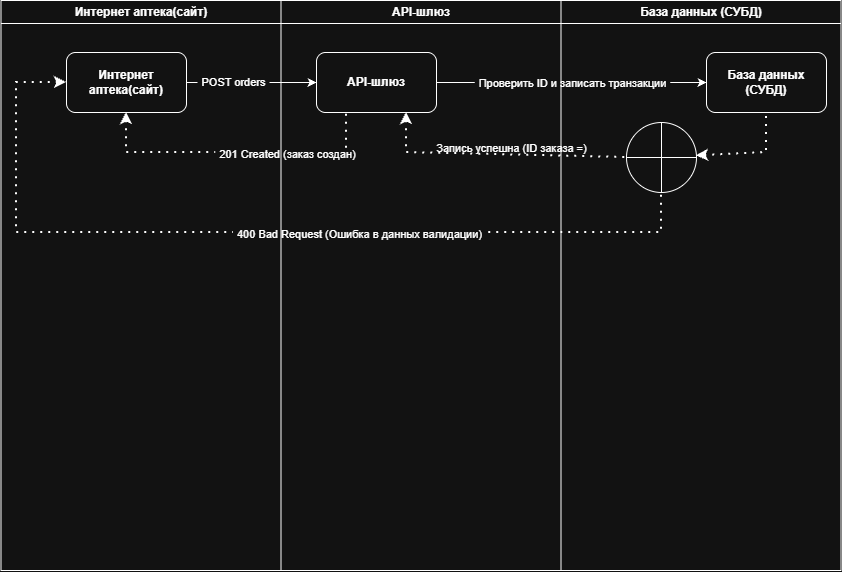

The diagram above was exported from draw.io. Its source (the exported page's mxGraphModel, read from the mxfile embedded in the PNG):
<mxGraphModel dx="1788" dy="670" grid="1" gridSize="10" guides="1" tooltips="1" connect="1" arrows="1" fold="1" page="1" pageScale="1" pageWidth="1169" pageHeight="826" background="none" math="0" shadow="0">
  <root>
    <mxCell id="0" />
    <mxCell id="1" parent="0" />
    <mxCell id="2" parent="1" style="swimlane;whiteSpace=wrap" value="Интернет аптека(сайт)" vertex="1">
      <mxGeometry height="570" width="280" x="164.5" y="128" as="geometry" />
    </mxCell>
    <mxCell id="eFRgLdN_ymuGhERYKU6o-41" parent="2" style="rounded=1;whiteSpace=wrap;html=1;roundedPerimeter=1;" value="&lt;span style=&quot;font-weight: 700;&quot;&gt;Интернет аптека(сайт)&lt;/span&gt;" vertex="1">
      <mxGeometry height="60" width="120" x="65.5" y="52" as="geometry" />
    </mxCell>
    <mxCell id="3" parent="1" style="swimlane;whiteSpace=wrap;startSize=23;" value="API-шлюз" vertex="1">
      <mxGeometry height="570" width="280" x="444.5" y="128" as="geometry" />
    </mxCell>
    <mxCell id="eFRgLdN_ymuGhERYKU6o-42" parent="3" style="rounded=1;whiteSpace=wrap;html=1;roundedPerimeter=1;" value="&lt;span style=&quot;font-weight: 700;&quot;&gt;API-шлюз&lt;/span&gt;" vertex="1">
      <mxGeometry height="60" width="120" x="35.5" y="52" as="geometry" />
    </mxCell>
    <mxCell id="4" parent="1" style="swimlane;whiteSpace=wrap;startSize=23;" value="База данных (СУБД)" vertex="1">
      <mxGeometry height="570" width="280" x="724.5" y="128" as="geometry" />
    </mxCell>
    <mxCell id="eFRgLdN_ymuGhERYKU6o-43" parent="4" style="rounded=1;whiteSpace=wrap;html=1;roundedPerimeter=1;" value="&lt;span style=&quot;font-weight: 700;&quot;&gt;База данных (СУБД)&lt;/span&gt;" vertex="1">
      <mxGeometry height="60" width="120" x="145.5" y="52" as="geometry" />
    </mxCell>
    <mxCell id="Ouo2BYRyFVzFdlgh1G6J-13" parent="4" style="verticalLabelPosition=bottom;verticalAlign=top;html=1;shape=mxgraph.flowchart.or_2;perimeter=ellipsePerimeter;labelPerimeter=1;rotation=90;" value="" vertex="1">
      <mxGeometry height="70" width="70" x="65.5" y="122" as="geometry" />
    </mxCell>
    <mxCell id="eFRgLdN_ymuGhERYKU6o-54" edge="1" parent="4" source="Ouo2BYRyFVzFdlgh1G6J-13" style="endArrow=none;dashed=1;html=1;dashPattern=1 3;strokeWidth=2;rounded=0;defaultLabelBackgroundColor=page;labelPadding=0 4;entryX=0.5;entryY=1;entryDx=0;entryDy=0;endFill=0;startArrow=classic;startFill=1;" target="eFRgLdN_ymuGhERYKU6o-43" value="">
      <mxGeometry height="50" relative="1" width="50" x="-0.1591" as="geometry">
        <Array as="points">
          <mxPoint x="205.5" y="152" />
        </Array>
        <mxPoint x="-404.5" y="242" as="sourcePoint" />
        <mxPoint x="205.5" y="152" as="targetPoint" />
      </mxGeometry>
    </mxCell>
    <mxCell id="eFRgLdN_ymuGhERYKU6o-55" connectable="0" parent="eFRgLdN_ymuGhERYKU6o-54" style="edgeLabel;html=1;align=center;verticalAlign=middle;resizable=0;points=[];inheritText=1;defaultLabelBackgroundColor=page;labelPadding=0 4;" value="Запись успешна (ID заказа =)" vertex="1">
      <mxGeometry relative="1" x="0.0545" y="4" as="geometry">
        <mxPoint x="-243" y="-1" as="offset" />
      </mxGeometry>
    </mxCell>
    <mxCell id="eFRgLdN_ymuGhERYKU6o-47" edge="1" parent="1" source="eFRgLdN_ymuGhERYKU6o-41" style="edgeStyle=orthogonalEdgeStyle;rounded=0;orthogonalLoop=1;jettySize=auto;html=1;exitX=1;exitY=0.5;exitDx=0;exitDy=0;entryX=0;entryY=0.5;entryDx=0;entryDy=0;defaultLabelBackgroundColor=page;labelPadding=0 4;" target="eFRgLdN_ymuGhERYKU6o-42">
      <mxGeometry relative="1" as="geometry" />
    </mxCell>
    <mxCell id="eFRgLdN_ymuGhERYKU6o-48" connectable="0" parent="eFRgLdN_ymuGhERYKU6o-47" style="edgeLabel;html=1;align=center;verticalAlign=middle;resizable=0;points=[];inheritText=1;defaultLabelBackgroundColor=page;labelPadding=0 4;" value="POST orders" vertex="1">
      <mxGeometry relative="1" x="-0.2942" y="1" as="geometry">
        <mxPoint as="offset" />
      </mxGeometry>
    </mxCell>
    <mxCell id="eFRgLdN_ymuGhERYKU6o-49" edge="1" parent="1" source="eFRgLdN_ymuGhERYKU6o-42" style="edgeStyle=orthogonalEdgeStyle;rounded=0;orthogonalLoop=1;jettySize=auto;html=1;exitX=1;exitY=0.5;exitDx=0;exitDy=0;entryX=0;entryY=0.5;entryDx=0;entryDy=0;defaultLabelBackgroundColor=page;labelPadding=0 4;" target="eFRgLdN_ymuGhERYKU6o-43">
      <mxGeometry relative="1" as="geometry" />
    </mxCell>
    <mxCell id="eFRgLdN_ymuGhERYKU6o-50" connectable="0" parent="eFRgLdN_ymuGhERYKU6o-49" style="edgeLabel;html=1;align=center;verticalAlign=middle;resizable=0;points=[];inheritText=1;defaultLabelBackgroundColor=page;labelPadding=0 4;" value="Проверить ID и записать транзакции" vertex="1">
      <mxGeometry relative="1" x="0.056" y="1" as="geometry">
        <mxPoint x="-8" y="1" as="offset" />
      </mxGeometry>
    </mxCell>
    <mxCell id="eFRgLdN_ymuGhERYKU6o-56" edge="1" parent="1" source="eFRgLdN_ymuGhERYKU6o-41" style="endArrow=none;dashed=1;html=1;dashPattern=1 3;strokeWidth=2;rounded=0;defaultLabelBackgroundColor=page;labelPadding=0 4;entryX=0.25;entryY=1;entryDx=0;entryDy=0;exitX=0.5;exitY=1;exitDx=0;exitDy=0;startArrow=classic;startFill=1;" target="eFRgLdN_ymuGhERYKU6o-42" value="">
      <mxGeometry height="50" relative="1" width="50" x="0.1" as="geometry">
        <Array as="points">
          <mxPoint x="290" y="280" />
          <mxPoint x="510" y="280" />
        </Array>
        <mxPoint x="250" y="280" as="sourcePoint" />
        <mxPoint x="610" y="390" as="targetPoint" />
      </mxGeometry>
    </mxCell>
    <mxCell id="eFRgLdN_ymuGhERYKU6o-57" connectable="0" parent="eFRgLdN_ymuGhERYKU6o-56" style="edgeLabel;html=1;align=center;verticalAlign=middle;resizable=0;points=[];inheritText=1;defaultLabelBackgroundColor=page;labelPadding=0 4;" value="201 Created (заказ создан)" vertex="1">
      <mxGeometry relative="1" x="0.1333" y="-1" as="geometry">
        <mxPoint x="30" as="offset" />
      </mxGeometry>
    </mxCell>
    <mxCell id="Ouo2BYRyFVzFdlgh1G6J-14" edge="1" parent="1" source="eFRgLdN_ymuGhERYKU6o-42" style="endArrow=none;dashed=1;html=1;dashPattern=1 3;strokeWidth=2;rounded=0;defaultLabelBackgroundColor=page;labelPadding=0 4;entryX=0.5;entryY=1;entryDx=0;entryDy=0;endFill=0;startArrow=classic;startFill=1;" target="Ouo2BYRyFVzFdlgh1G6J-13" value="">
      <mxGeometry height="50" relative="1" width="50" x="-0.1591" as="geometry">
        <Array as="points">
          <mxPoint x="570" y="240" />
          <mxPoint x="570" y="280" />
        </Array>
        <mxPoint x="570" y="240" as="sourcePoint" />
        <mxPoint x="930" y="240" as="targetPoint" />
      </mxGeometry>
    </mxCell>
    <mxCell id="Ouo2BYRyFVzFdlgh1G6J-16" edge="1" parent="1" source="eFRgLdN_ymuGhERYKU6o-41" style="endArrow=none;dashed=1;html=1;dashPattern=1 3;strokeWidth=2;rounded=0;defaultLabelBackgroundColor=page;labelPadding=0 4;entryX=1;entryY=0.5;entryDx=0;entryDy=0;startArrow=classic;startFill=1;exitX=0;exitY=0.5;exitDx=0;exitDy=0;entryPerimeter=0;" target="Ouo2BYRyFVzFdlgh1G6J-13" value="">
      <mxGeometry height="50" relative="1" width="50" x="0.5299" as="geometry">
        <Array as="points">
          <mxPoint x="180" y="210" />
          <mxPoint x="180" y="360" />
          <mxPoint x="825" y="360" />
        </Array>
        <mxPoint x="280" y="370" as="sourcePoint" />
        <mxPoint x="1020" y="350" as="targetPoint" />
      </mxGeometry>
    </mxCell>
    <mxCell id="Ouo2BYRyFVzFdlgh1G6J-17" connectable="0" parent="Ouo2BYRyFVzFdlgh1G6J-16" style="edgeLabel;html=1;align=center;verticalAlign=middle;resizable=0;points=[];inheritText=1;defaultLabelBackgroundColor=page;labelPadding=0 4;" value="400 Bad Request (Ошибка в данных валидации)" vertex="1">
      <mxGeometry relative="1" x="0.5412" y="-1" as="geometry">
        <mxPoint x="-140" as="offset" />
      </mxGeometry>
    </mxCell>
  </root>
</mxGraphModel>